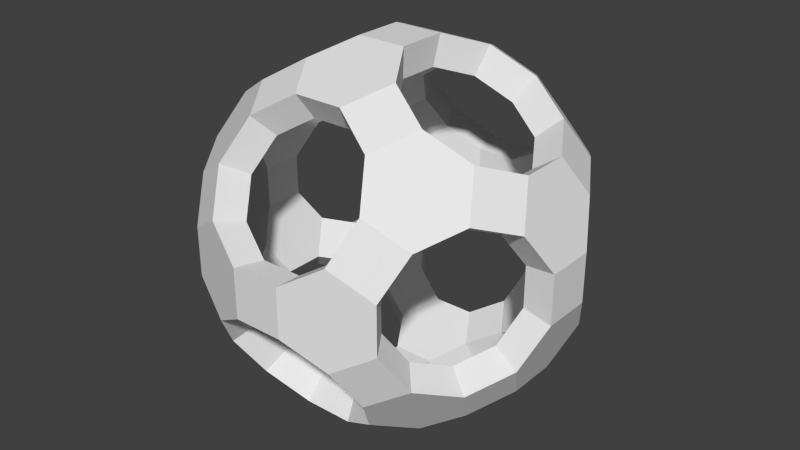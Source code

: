 # Source: m_15_b.blend  (saved by Blender 2.76.0; exported with 4.5.12 LTS)
import bpy
from mathutils import Matrix  # noqa: F401  (used for matrix-valued properties, if any)

bpy.ops.wm.read_factory_settings(use_empty=True)
scene = bpy.context.scene
scene.name = 'Scene'

# ---- collections
col_collection_1 = bpy.data.collections.new('Collection 1'); scene.collection.children.link(col_collection_1)

# ---- world
world_world = bpy.data.worlds.new('World'); scene.world = world_world
world_world.color = (0.05088, 0.05088, 0.05088)
world_world.use_sun_shadow = False
world_world.sun_shadow_jitter_overblur = 0.0
world_world.cycles.sampling_method = 'MANUAL'
world_world.cycles.sample_map_resolution = 256

# ---- meshes
me_solid = bpy.data.meshes.new('Solid')
me_solid.from_pydata([(2.281, 2.459, 1.229), (2.75, 1.7, 1.52), (3.22, 0.9398, 1.229), (3.51, 0.4705, 0.4698), (3.51, 0.4705, -0.4698), (3.22, 0.9398, -1.229), (2.75, 1.7, -1.52), (2.281, 2.459, -1.229), (1.99, 2.929, -0.4694), (1.99, 2.929, 0.4694), (-2.75, 1.7, 1.52), (-2.281, 2.459, 1.229), (-1.99, 2.929, 0.4694), (-1.99, 2.929, -0.4694), (-2.281, 2.459, -1.229), (-2.75, 1.7, -1.52), (-3.22, 0.9398, -1.229), (-3.51, 0.4705, -0.4698), (-3.51, 0.4705, 0.4698), (-3.22, 0.9398, 1.229), (2.75, -1.7, 1.52), (2.281, -2.459, 1.229), (1.99, -2.929, 0.4694), (1.99, -2.929, -0.4694), (2.281, -2.459, -1.229), (2.75, -1.7, -1.52), (3.22, -0.9398, -1.229), (3.51, -0.4705, -0.4698), (3.51, -0.4705, 0.4698), (3.22, -0.9398, 1.229), (-2.281, -2.459, 1.229), (-2.75, -1.7, 1.52), (-3.22, -0.9398, 1.229), (-3.51, -0.4705, 0.4698), (-3.51, -0.4705, -0.4698), (-3.22, -0.9398, -1.229), (-2.75, -1.7, -1.52), (-2.281, -2.459, -1.229), (-1.99, -2.929, -0.4694), (-1.99, -2.929, 0.4694), (2.459, 1.229, 2.281), (1.7, 1.52, 2.75), (0.9398, 1.229, 3.22), (0.4705, 0.4698, 3.51), (0.4705, -0.4698, 3.51), (0.9398, -1.229, 3.22), (1.7, -1.52, 2.75), (2.459, -1.229, 2.281), (2.929, -0.4694, 1.99), (2.929, 0.4694, 1.99), (1.7, 1.52, -2.75), (2.459, 1.229, -2.281), (2.929, 0.4694, -1.99), (2.929, -0.4694, -1.99), (2.459, -1.229, -2.281), (1.7, -1.52, -2.75), (0.9398, -1.229, -3.22), (0.4705, -0.4698, -3.51), (0.4705, 0.4698, -3.51), (0.9398, 1.229, -3.22), (-1.7, 1.52, 2.75), (-2.459, 1.229, 2.281), (-2.929, 0.4694, 1.99), (-2.929, -0.4694, 1.99), (-2.459, -1.229, 2.281), (-1.7, -1.52, 2.75), (-0.9398, -1.229, 3.22), (-0.4705, -0.4698, 3.51), (-0.4705, 0.4698, 3.51), (-0.9398, 1.229, 3.22), (-2.459, 1.229, -2.281), (-1.7, 1.52, -2.75), (-0.9398, 1.229, -3.22), (-0.4705, 0.4698, -3.51), (-0.4705, -0.4698, -3.51), (-0.9398, -1.229, -3.22), (-1.7, -1.52, -2.75), (-2.459, -1.229, -2.281), (-2.929, -0.4694, -1.99), (-2.929, 0.4694, -1.99), (1.229, 2.281, 2.459), (1.52, 2.75, 1.7), (1.229, 3.22, 0.9398), (0.4698, 3.51, 0.4705), (-0.4698, 3.51, 0.4705), (-1.229, 3.22, 0.9398), (-1.52, 2.75, 1.7), (-1.229, 2.281, 2.459), (-0.4694, 1.99, 2.929), (0.4694, 1.99, 2.929), (1.52, -2.75, 1.7), (1.229, -2.281, 2.459), (0.4694, -1.99, 2.929), (-0.4694, -1.99, 2.929), (-1.229, -2.281, 2.459), (-1.52, -2.75, 1.7), (-1.229, -3.22, 0.9398), (-0.4698, -3.51, 0.4705), (0.4698, -3.51, 0.4705), (1.229, -3.22, 0.9398), (1.52, 2.75, -1.7), (1.229, 2.281, -2.459), (0.4694, 1.99, -2.929), (-0.4694, 1.99, -2.929), (-1.229, 2.281, -2.459), (-1.52, 2.75, -1.7), (-1.229, 3.22, -0.9398), (-0.4698, 3.51, -0.4705), (0.4698, 3.51, -0.4705), (1.229, 3.22, -0.9398), (1.229, -2.281, -2.459), (1.52, -2.75, -1.7), (1.229, -3.22, -0.9398), (0.4698, -3.51, -0.4705), (-0.4698, -3.51, -0.4705), (-1.229, -3.22, -0.9398), (-1.52, -2.75, -1.7), (-1.229, -2.281, -2.459), (-0.4694, -1.99, -2.929), (0.4694, -1.99, -2.929), (1.99, -1.99, 1.99), (0.0, -1.23, 3.22), (-1.99, -1.99, 1.99), (-3.22, 0.0, 1.23), (-1.99, 1.99, 1.99), (5.386e-09, 1.23, 3.22), (1.99, 1.99, 1.99), (3.22, 5.386e-09, 1.23), (3.22, 0.0, -1.23), (1.99, -1.99, -1.99), (1.23, -3.22, 0.0), (1.23, 3.22, -1.077e-08), (-1.23, 3.22, 0.0), (1.99, 1.99, -1.99), (-1.23, -3.22, -1.077e-08), (-3.22, 5.386e-09, -1.23), (-1.99, 1.99, -1.99), (-1.99, -1.99, -1.99), (0.0, 1.23, -3.22), (5.386e-09, -1.23, -3.22), (1.902, -2.051, -1.025), (2.442, 0.3914, -1.66), (2.051, 1.025, -1.902), (-0.3914, 1.66, -2.442), (-0.7837, 1.025, -2.685), (2.293, -1.417, -1.267), (-0.3923, 0.3917, -2.927), (2.927, -0.3923, 0.3917), (2.685, -0.7837, 1.025), (-1.687e-09, -1.025, 2.685), (0.7837, -1.025, 2.685), (1.417, 1.267, -2.293), (1.025, 1.902, -2.051), (-1.417, -1.267, -2.293), (-2.051, -1.025, -1.902), (-2.685, -0.7837, -1.025), (-2.442, -0.3914, -1.66), (0.3917, 2.927, 0.3923), (-0.3917, 2.927, 0.3923), (2.051, 1.025, 1.902), (1.417, 1.267, 2.293), (-0.7837, -1.025, 2.685), (1.025, -1.902, -2.051), (0.3914, -1.66, -2.442), (1.902, 2.051, -1.025), (1.267, 2.293, -1.417), (-1.025, -1.902, -2.051), (-0.3914, -1.66, -2.442), (-0.3917, 2.927, -0.3923), (0.3923, -0.3917, 2.927), (-0.3923, 0.3917, 2.927), (-0.7837, 1.025, 2.685), (1.659, -1.659, -1.659), (-0.3917, -2.927, 0.3923), (0.3917, -2.927, 0.3923), (1.66, 2.442, -0.3914), (1.66, 2.442, 0.3914), (2.051, -1.025, 1.902), (1.659, -1.659, 1.659), (-0.3914, 1.66, 2.442), (-2.442, -0.3914, 1.66), (-2.051, -1.025, 1.902), (-1.66, 2.442, 0.3914), (-1.66, 2.442, -0.3914), (-1.025, 2.685, 0.7837), (-2.293, -1.417, -1.267), (-1.902, -2.051, -1.025), (1.902, 2.051, 1.025), (0.7837, 1.025, -2.685), (0.3914, 1.66, -2.442), (2.927, 0.3923, 0.3917), (1.902, -2.051, 1.025), (-1.417, 1.267, 2.293), (-1.025, 1.902, 2.051), (-1.417, -1.267, 2.293), (-1.902, -2.051, 1.025), (-1.66, -2.442, 0.3914), (1.66, -2.442, -0.3914), (-0.7837, -1.025, -2.685), (1.267, 2.293, 1.417), (2.927, 0.3923, -0.3917), (2.685, 0.7837, -1.025), (1.025, -2.685, -0.7837), (1.66, -2.442, 0.3914), (1.025, -2.685, 0.7837), (0.3917, -2.927, -0.3923), (-0.3917, -2.927, -0.3923), (1.025, -1.902, 2.051), (0.3914, -1.66, 2.442), (-2.685, -0.7837, 1.025), (-2.927, -0.3923, 0.3917), (1.267, -2.293, -1.417), (1.417, -1.267, 2.293), (2.442, -0.3914, -1.66), (-1.025, 2.685, -0.7837), (2.927, -0.3923, -0.3917), (-0.3923, -0.3917, 2.927), (-2.293, -1.417, 1.267), (1.417, -1.267, -2.293), (2.293, 1.417, 1.267), (2.293, -1.417, 1.267), (-1.417, 1.267, -2.293), (0.7837, 1.025, 2.685), (2.442, -0.3914, 1.66), (2.442, 0.3914, 1.66), (-1.267, 2.293, 1.417), (-1.902, 2.051, 1.025), (1.025, 2.685, 0.7837), (-1.025, -2.685, -0.7837), (0.7837, -1.025, -2.685), (0.3923, -0.3917, -2.927), (1.267, -2.293, 1.417), (-1.66, -2.442, -0.3914), (-2.051, 1.025, 1.902), (1.025, 2.685, -0.7837), (-1.267, 2.293, -1.417), (-1.267, -2.293, -1.417), (-1.659, -1.659, -1.659), (-2.685, 0.7837, -1.025), (-2.442, 0.3914, -1.66), (-2.293, 1.417, -1.267), (-2.927, -0.3923, -0.3917), (-2.927, 0.3923, 0.3917), (-2.685, 0.7837, 1.025), (-1.025, -1.902, 2.051), (-1.267, -2.293, 1.417), (2.051, -1.025, -1.902), (-1.025, -2.685, 0.7837), (-1.025, 1.902, -2.051), (-0.3923, -0.3917, -2.927), (0.3917, 2.927, -0.3923), (2.685, -0.7837, -1.025), (-2.442, 0.3914, 1.66), (-1.659, -1.659, 1.659), (-0.3914, -1.66, 2.442), (-2.685, -2.608e-09, 1.025), (1.025, 1.902, 2.051), (-2.293, 1.417, 1.267), (0.3923, 0.3917, 2.927), (0.3923, 0.3917, -2.927), (0.3914, 1.66, 2.442), (-2.051, 1.025, -1.902), (2.685, 0.7837, 1.025), (-2.927, 0.3923, -0.3917), (-1.902, 2.051, -1.025), (2.804e-09, 1.025, 2.685), (1.659, 1.659, 1.659), (1.025, 2.685, -1.067e-08), (2.293, 1.417, -1.267), (2.685, 1.883e-09, 1.025), (2.685, -2.608e-09, -1.025), (-1.025, -2.685, -1.067e-08), (1.025, -2.685, -1.687e-09), (-1.687e-09, 1.025, -2.685), (-1.659, 1.659, 1.659), (1.659, 1.659, -1.659), (2.804e-09, -1.025, -2.685), (-1.025, 2.685, -1.687e-09), (-2.685, 1.883e-09, -1.025), (-1.659, 1.659, -1.659)], [], [(227, 176, 199), (225, 226, 184), (179, 171, 193), (256, 160, 260), (208, 150, 207), (244, 194, 254), (247, 196, 245), (231, 191, 204), (189, 188, 152), (248, 221, 143), (214, 183, 235), (250, 157, 168), (165, 164, 234), (202, 197, 211), (206, 173, 205), (236, 186, 228), (167, 198, 166), (162, 218, 163), (110, 119, 55), (118, 117, 75), (116, 115, 37), (114, 113, 97), (112, 111, 23), (100, 109, 7), (108, 107, 83), (106, 105, 13), (104, 103, 71), (102, 101, 59), (90, 99, 21), (96, 95, 39), (94, 93, 65), (92, 91, 45), (80, 89, 41), (88, 87, 69), (86, 85, 11), (82, 81, 9), (70, 79, 15), (78, 77, 35), (74, 73, 57), (68, 67, 43), (64, 63, 31), (62, 61, 19), (54, 53, 25), (52, 51, 5), (40, 49, 1), (48, 47, 29), (34, 33, 17), (28, 27, 3), (27, 4, 3), (33, 18, 17), (47, 20, 29), (49, 2, 1), (51, 6, 5), (53, 26, 25), (61, 10, 19), (63, 32, 31), (67, 44, 43), (73, 58, 57), (77, 36, 35), (79, 16, 15), (81, 0, 9), (85, 12, 11), (87, 60, 69), (89, 42, 41), (91, 46, 45), (93, 66, 65), (95, 30, 39), (99, 22, 21), (101, 50, 59), (103, 72, 71), (105, 14, 13), (107, 84, 83), (109, 8, 7), (111, 24, 23), (113, 98, 97), (115, 38, 37), (117, 76, 75), (119, 56, 55), (89, 88, 125), (42, 89, 125), (69, 68, 125), (68, 43, 125), (61, 60, 124), (11, 10, 124), (60, 87, 124), (86, 11, 124), (10, 61, 124), (87, 86, 124), (33, 32, 123), (62, 19, 123), (32, 63, 123), (18, 33, 123), (63, 62, 123), (19, 18, 123), (30, 95, 122), (94, 65, 122), (31, 30, 122), (65, 64, 122), (64, 31, 122), (95, 94, 122), (93, 92, 121), (44, 67, 121), (45, 44, 121), (66, 93, 121), (67, 66, 121), (92, 45, 121), (20, 47, 120), (21, 20, 120), (46, 91, 120), (91, 90, 120), (90, 21, 120), (47, 46, 120), (252, 243, 233), (181, 217, 180), (170, 258, 216), (249, 230, 146), (156, 155, 154), (261, 240, 239), (88, 69, 125), (43, 42, 125), (40, 1, 126), (80, 41, 126), (41, 40, 126), (1, 0, 126), (81, 80, 126), (0, 81, 126), (28, 3, 127), (29, 28, 127), (3, 2, 127), (2, 49, 127), (49, 48, 127), (48, 29, 127), (5, 4, 128), (4, 27, 128), (53, 52, 128), (27, 26, 128), (26, 53, 128), (52, 5, 128), (24, 111, 129), (25, 24, 129), (110, 55, 129), (111, 110, 129), (55, 54, 129), (54, 25, 129), (23, 22, 130), (22, 99, 130), (113, 112, 130), (98, 113, 130), (99, 98, 130), (112, 23, 130), (8, 109, 131), (83, 82, 131), (82, 9, 131), (108, 83, 131), (109, 108, 131), (9, 8, 131), (107, 106, 132), (106, 13, 132), (13, 12, 132), (85, 84, 132), (12, 85, 132), (84, 107, 132), (7, 6, 133), (50, 101, 133), (51, 50, 133), (101, 100, 133), (6, 51, 133), (100, 7, 133), (39, 38, 134), (115, 114, 134), (97, 96, 134), (38, 115, 134), (114, 97, 134), (96, 39, 134), (34, 17, 135), (78, 35, 135), (16, 79, 135), (79, 78, 135), (35, 34, 135), (17, 16, 135), (104, 71, 136), (105, 104, 136), (71, 70, 136), (15, 14, 136), (70, 15, 136), (14, 105, 136), (116, 37, 137), (37, 36, 137), (77, 76, 137), (117, 116, 137), (76, 117, 137), (36, 77, 137), (72, 103, 138), (102, 59, 138), (58, 73, 138), (73, 72, 138), (103, 102, 138), (59, 58, 138), (75, 74, 139), (119, 118, 139), (57, 56, 139), (56, 119, 139), (118, 75, 139), (74, 57, 139), (246, 145, 213), (141, 201, 142), (159, 219, 224), (223, 148, 177), (241, 263, 210), (147, 190, 215), (215, 190, 200), (210, 263, 242), (177, 148, 220), (224, 219, 262), (142, 201, 268), (213, 145, 251), (233, 243, 257), (180, 217, 209), (216, 258, 169), (146, 230, 259), (154, 155, 185), (239, 240, 238), (199, 176, 187), (184, 226, 182), (193, 171, 192), (260, 160, 222), (207, 150, 212), (254, 194, 161), (245, 196, 195), (204, 191, 203), (152, 188, 151), (143, 221, 144), (235, 183, 264), (168, 157, 158), (234, 164, 175), (211, 197, 140), (205, 173, 174), (228, 186, 232), (166, 198, 153), (163, 218, 229), (260, 265, 179), (222, 265, 260), (171, 265, 170), (170, 265, 258), (233, 274, 192), (226, 274, 257), (192, 274, 193), (225, 274, 226), (257, 274, 233), (193, 274, 225), (210, 255, 209), (252, 255, 243), (209, 255, 180), (242, 255, 210), (180, 255, 252), (243, 255, 242), (195, 253, 245), (244, 253, 194), (217, 253, 195), (194, 253, 181), (181, 253, 217), (245, 253, 244), (254, 149, 208), (169, 149, 216), (150, 149, 169), (161, 149, 254), (216, 149, 161), (208, 149, 150), (220, 178, 177), (191, 178, 220), (212, 178, 207), (207, 178, 231), (231, 178, 191), (177, 178, 212), (179, 265, 171), (258, 265, 222), (159, 266, 219), (256, 266, 160), (160, 266, 159), (219, 266, 187), (199, 266, 256), (187, 266, 199), (147, 269, 190), (148, 269, 147), (190, 269, 262), (262, 269, 224), (224, 269, 223), (223, 269, 148), (201, 270, 200), (200, 270, 215), (213, 270, 141), (215, 270, 251), (251, 270, 213), (141, 270, 201), (140, 172, 211), (145, 172, 140), (162, 172, 218), (211, 172, 162), (218, 172, 246), (246, 172, 145), (197, 272, 203), (203, 272, 204), (205, 272, 202), (174, 272, 205), (204, 272, 174), (202, 272, 197), (175, 267, 234), (157, 267, 227), (227, 267, 176), (250, 267, 157), (234, 267, 250), (176, 267, 175), (168, 277, 214), (214, 277, 183), (183, 277, 182), (184, 277, 158), (182, 277, 184), (158, 277, 168), (164, 275, 268), (151, 275, 152), (142, 275, 151), (152, 275, 165), (268, 275, 142), (165, 275, 164), (196, 271, 232), (228, 271, 206), (173, 271, 247), (232, 271, 228), (206, 271, 173), (247, 271, 196), (241, 278, 263), (156, 278, 155), (238, 278, 239), (239, 278, 156), (155, 278, 241), (263, 278, 238), (248, 279, 221), (235, 279, 248), (221, 279, 261), (240, 279, 264), (261, 279, 240), (264, 279, 235), (236, 237, 186), (186, 237, 185), (154, 237, 153), (166, 237, 236), (153, 237, 166), (185, 237, 154), (144, 273, 143), (189, 273, 188), (259, 273, 146), (146, 273, 144), (143, 273, 189), (188, 273, 259), (198, 276, 249), (163, 276, 167), (230, 276, 229), (229, 276, 163), (167, 276, 198), (249, 276, 230), (97, 174, 173), (85, 225, 184), (1, 262, 219), (11, 182, 226), (54, 218, 246), (8, 176, 175), (42, 258, 222), (56, 218, 55), (83, 227, 82), (25, 251, 145), (78, 239, 156), (67, 170, 216), (31, 195, 30), (56, 230, 229), (63, 181, 180), (101, 189, 152), (118, 163, 167), (109, 165, 234), (12, 183, 182), (78, 154, 77), (50, 142, 151), (37, 185, 36), (37, 232, 186), (0, 176, 9), (57, 259, 230), (100, 152, 165), (60, 233, 192), (79, 261, 239), (98, 204, 174), (43, 169, 258), (11, 257, 10), (80, 260, 89), (70, 221, 261), (90, 207, 231), (73, 249, 146), (62, 233, 61), (64, 194, 181), (95, 247, 245), (59, 259, 58), (30, 196, 39), (46, 177, 212), (24, 197, 23), (84, 184, 158), (4, 201, 200), (66, 216, 161), (15, 238, 240), (97, 247, 96), (115, 236, 228), (49, 159, 224), (87, 179, 193), (22, 197, 203), (113, 206, 205), (34, 210, 33), (91, 208, 207), (21, 203, 191), (18, 243, 242), (15, 264, 14), (7, 175, 164), (48, 177, 47), (32, 210, 209), (94, 245, 244), (110, 211, 162), (81, 227, 199), (53, 246, 213), (38, 196, 232), (116, 166, 236), (52, 213, 141), (59, 151, 188), (52, 142, 51), (14, 183, 13), (107, 214, 106), (25, 140, 24), (104, 143, 103), (28, 215, 27), (72, 146, 144), (62, 180, 252), (94, 254, 93), (28, 148, 147), (114, 228, 206), (20, 148, 29), (34, 155, 241), (4, 190, 3), (75, 249, 74), (80, 199, 256), (1, 187, 0), (76, 154, 153), (69, 192, 171), (21, 220, 20), (102, 143, 189), (107, 250, 168), (6, 201, 5), (26, 215, 251), (36, 155, 35), (111, 202, 211), (83, 158, 157), (72, 221, 71), (7, 268, 6), (40, 160, 159), (66, 194, 65), (42, 160, 41), (113, 202, 112), (75, 153, 198), (104, 235, 248), (110, 163, 119), (88, 260, 179), (48, 224, 223), (18, 263, 17), (117, 167, 166), (92, 254, 208), (31, 209, 217), (2, 190, 262), (45, 169, 44), (105, 214, 235), (69, 170, 68), (16, 263, 238), (86, 193, 225), (108, 234, 250), (10, 243, 19), (99, 231, 204), (45, 212, 150), (98, 174, 97), (86, 225, 85), (2, 262, 1), (12, 182, 11), (55, 218, 54), (9, 176, 8), (43, 258, 42), (229, 218, 56), (157, 227, 83), (26, 251, 25), (79, 239, 78), (68, 170, 67), (217, 195, 31), (57, 230, 56), (64, 181, 63), (102, 189, 101), (119, 163, 118), (100, 165, 109), (13, 183, 12), (156, 154, 78), (51, 142, 50), (186, 185, 37), (38, 232, 37), (187, 176, 0), (58, 259, 57), (101, 152, 100), (61, 233, 60), (70, 261, 79), (99, 204, 98), (44, 169, 43), (226, 257, 11), (256, 260, 80), (71, 221, 70), (91, 207, 90), (74, 249, 73), (252, 233, 62), (65, 194, 64), (96, 247, 95), (188, 259, 59), (195, 196, 30), (47, 177, 46), (140, 197, 24), (85, 184, 84), (5, 201, 4), (67, 216, 66), (16, 238, 15), (173, 247, 97), (116, 236, 115), (40, 159, 49), (88, 179, 87), (23, 197, 22), (114, 206, 113), (241, 210, 34), (92, 208, 91), (22, 203, 21), (19, 243, 18), (240, 264, 15), (8, 175, 7), (223, 177, 48), (33, 210, 32), (95, 245, 94), (111, 211, 110), (82, 227, 81), (54, 246, 53), (39, 196, 38), (117, 166, 116), (53, 213, 52), (50, 151, 59), (141, 142, 52), (264, 183, 14), (168, 214, 107), (145, 140, 25), (248, 143, 104), (147, 215, 28), (73, 146, 72), (63, 180, 62), (244, 254, 94), (29, 148, 28), (115, 228, 114), (220, 148, 20), (35, 155, 34), (200, 190, 4), (198, 249, 75), (81, 199, 80), (219, 187, 1), (77, 154, 76), (60, 192, 69), (191, 220, 21), (103, 143, 102), (108, 250, 107), (268, 201, 6), (27, 215, 26), (185, 155, 36), (112, 202, 111), (84, 158, 83), (144, 221, 72), (164, 268, 7), (41, 160, 40), (161, 194, 66), (222, 160, 42), (205, 202, 113), (76, 153, 75), (105, 235, 104), (162, 163, 110), (89, 260, 88), (49, 224, 48), (242, 263, 18), (118, 167, 117), (93, 254, 92), (32, 209, 31), (3, 190, 2), (150, 169, 45), (106, 214, 105), (171, 170, 69), (17, 263, 16), (87, 193, 86), (109, 234, 108), (257, 243, 10), (90, 231, 99), (46, 212, 45)])
me_solid.use_remesh_preserve_volume = False
me_solid.use_remesh_preserve_attributes = False
me_solid.use_mirror_vertex_groups = False
me_solid.update()

# ---- objects
ob_solid = bpy.data.objects.new('Solid', me_solid)

# ---- transforms, parenting, visibility, modifiers, constraints
ob_solid.location = (0.0, 0.0, 0.0)
ob_solid.lineart.crease_threshold = 0.0

# ---- collection membership
col_collection_1.objects.link(ob_solid)

# ---- scene / render settings (as saved in the file)
scene.frame_start = 1; scene.frame_end = 250; scene.frame_set(1)
scene.render.engine = 'BLENDER_EEVEE_NEXT'
scene.render.resolution_percentage = 50
scene.render.dither_intensity = 0.0
scene.cycles.use_denoising = False
scene.cycles.samples = 10
scene.cycles.sampling_pattern = 'TABULATED_SOBOL'
scene.cycles.light_sampling_threshold = 0.0
scene.cycles.use_adaptive_sampling = False
scene.cycles.use_light_tree = False
scene.cycles.blur_glossy = 0.0
scene.cycles.pixel_filter_type = 'GAUSSIAN'
scene.cycles.sample_clamp_indirect = 0.0
scene.view_settings.view_transform = 'Standard'
bpy.context.view_layer.update()

# ---- added for rendering (the .blend has no active camera and no usable light): camera, sun
cam_auto = bpy.data.cameras.new('AutoCamera')
cam_auto.lens = 50.0
cam_auto.sensor_width = 36.0
cam_auto.clip_end = 1000.0
ob_auto_camera = bpy.data.objects.new('AutoCamera', cam_auto)
scene.collection.objects.link(ob_auto_camera)
ob_auto_camera.location = (11.2498, -13.4998, 8.99984)
ob_auto_camera.rotation_euler = (1.09748, -7.21219e-08, 0.694738)
scene.camera = ob_auto_camera
light_auto_sun = bpy.data.lights.new('AutoSun', 'SUN')
light_auto_sun.energy = 3.0
light_auto_sun.angle = 0.0523599
ob_auto_sun = bpy.data.objects.new('AutoSun', light_auto_sun)
scene.collection.objects.link(ob_auto_sun)
ob_auto_sun.rotation_euler = (0.872665, 0.174533, 0.523599)
bpy.context.view_layer.update()
